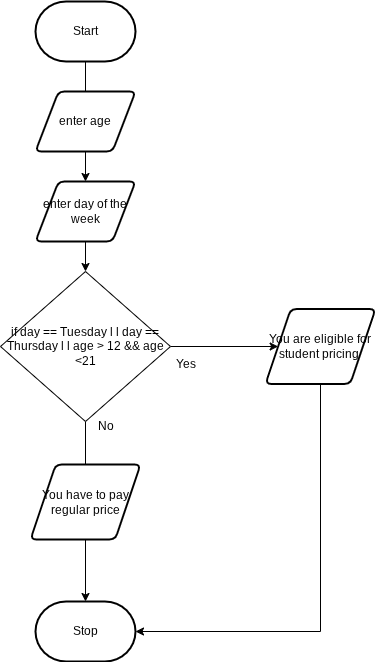

The diagram above was exported from draw.io. Its source (the exported page's mxGraphModel, read from the mxfile embedded in the PNG):
<mxGraphModel dx="1086" dy="662" grid="1" gridSize="10" guides="1" tooltips="1" connect="1" arrows="1" fold="1" page="1" pageScale="1" pageWidth="850" pageHeight="1100" math="0" shadow="0">
  <root>
    <mxCell id="0" />
    <mxCell id="1" parent="0" />
    <mxCell id="4" style="edgeStyle=orthogonalEdgeStyle;html=1;rounded=0;" parent="1" source="9" target="3" edge="1">
      <mxGeometry relative="1" as="geometry" />
    </mxCell>
    <mxCell id="2" value="Start" style="strokeWidth=2;html=1;shape=mxgraph.flowchart.terminator;whiteSpace=wrap;" parent="1" vertex="1">
      <mxGeometry x="230" y="50" width="100" height="60" as="geometry" />
    </mxCell>
    <mxCell id="3" value="Stop" style="strokeWidth=2;html=1;shape=mxgraph.flowchart.terminator;whiteSpace=wrap;" parent="1" vertex="1">
      <mxGeometry x="230" y="650" width="100" height="60" as="geometry" />
    </mxCell>
    <mxCell id="7" value="" style="edgeStyle=orthogonalEdgeStyle;html=1;rounded=0;" edge="1" parent="1" source="2" target="6">
      <mxGeometry relative="1" as="geometry">
        <mxPoint x="280" y="110" as="sourcePoint" />
        <mxPoint x="280" y="450" as="targetPoint" />
      </mxGeometry>
    </mxCell>
    <mxCell id="6" value="enter day of the week" style="shape=parallelogram;html=1;strokeWidth=2;perimeter=parallelogramPerimeter;whiteSpace=wrap;rounded=1;arcSize=12;size=0.23;" vertex="1" parent="1">
      <mxGeometry x="230" y="230" width="100" height="60" as="geometry" />
    </mxCell>
    <mxCell id="8" value="enter age" style="shape=parallelogram;html=1;strokeWidth=2;perimeter=parallelogramPerimeter;whiteSpace=wrap;rounded=1;arcSize=12;size=0.23;" vertex="1" parent="1">
      <mxGeometry x="230" y="140" width="100" height="60" as="geometry" />
    </mxCell>
    <mxCell id="10" value="" style="edgeStyle=orthogonalEdgeStyle;html=1;rounded=0;" edge="1" parent="1" source="6" target="9">
      <mxGeometry relative="1" as="geometry">
        <mxPoint x="280" y="290" as="sourcePoint" />
        <mxPoint x="280" y="620" as="targetPoint" />
      </mxGeometry>
    </mxCell>
    <mxCell id="11" style="edgeStyle=none;html=1;" edge="1" parent="1" source="9" target="12">
      <mxGeometry relative="1" as="geometry">
        <mxPoint x="480" y="395" as="targetPoint" />
      </mxGeometry>
    </mxCell>
    <mxCell id="9" value="if day == Tuesday l l day == Thursday l l age &amp;gt; 12 &amp;amp;&amp;amp; age &amp;lt;21" style="rhombus;whiteSpace=wrap;html=1;" vertex="1" parent="1">
      <mxGeometry x="195" y="320" width="170" height="150" as="geometry" />
    </mxCell>
    <mxCell id="16" style="edgeStyle=elbowEdgeStyle;html=1;rounded=0;elbow=vertical;" edge="1" parent="1" source="12" target="3">
      <mxGeometry relative="1" as="geometry">
        <mxPoint x="510" y="720" as="targetPoint" />
        <Array as="points">
          <mxPoint x="430" y="680" />
        </Array>
      </mxGeometry>
    </mxCell>
    <mxCell id="12" value="You are eligible for student pricing&amp;nbsp;" style="shape=parallelogram;html=1;strokeWidth=2;perimeter=parallelogramPerimeter;whiteSpace=wrap;rounded=1;arcSize=12;size=0.23;" vertex="1" parent="1">
      <mxGeometry x="460" y="357.5" width="110" height="75" as="geometry" />
    </mxCell>
    <mxCell id="13" value="Yes" style="text;html=1;align=center;verticalAlign=middle;resizable=0;points=[];autosize=1;strokeColor=none;fillColor=none;" vertex="1" parent="1">
      <mxGeometry x="360" y="398" width="40" height="30" as="geometry" />
    </mxCell>
    <mxCell id="14" value="No" style="text;html=1;align=center;verticalAlign=middle;resizable=0;points=[];autosize=1;strokeColor=none;fillColor=none;" vertex="1" parent="1">
      <mxGeometry x="280" y="460" width="40" height="30" as="geometry" />
    </mxCell>
    <mxCell id="15" value="You have to pay regular price" style="shape=parallelogram;html=1;strokeWidth=2;perimeter=parallelogramPerimeter;whiteSpace=wrap;rounded=1;arcSize=12;size=0.23;" vertex="1" parent="1">
      <mxGeometry x="225" y="513" width="110" height="75" as="geometry" />
    </mxCell>
  </root>
</mxGraphModel>